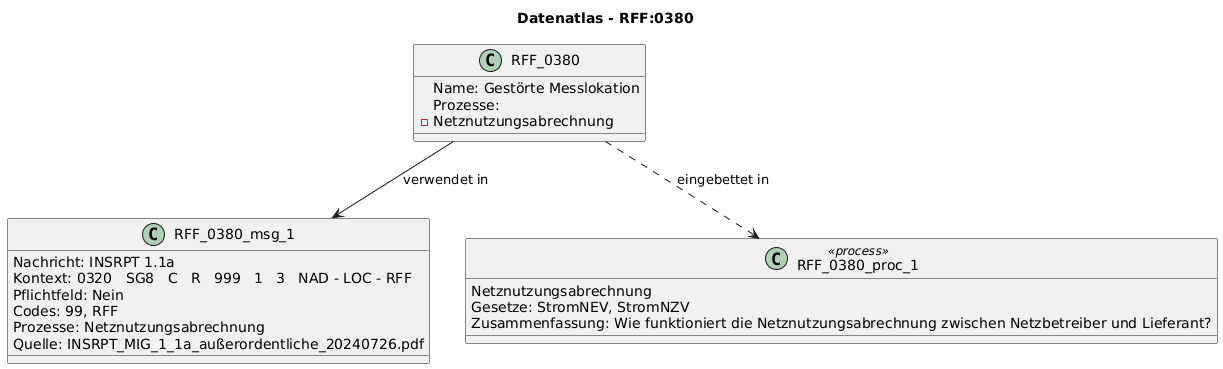

The diagram above was rendered by PlantUML. Its source (embedded in the PNG):
@startuml
title Datenatlas - RFF:0380
class RFF_0380 {
  Name: Gestörte Messlokation
  Prozesse:
    - Netznutzungsabrechnung
}
class RFF_0380_msg_1 {
  Nachricht: INSRPT 1.1a
  Kontext: 0320   SG8   C   R   999   1   3   NAD - LOC - RFF
  Pflichtfeld: Nein
  Codes: 99, RFF
  Prozesse: Netznutzungsabrechnung
  Quelle: INSRPT_MIG_1_1a_außerordentliche_20240726.pdf
}
RFF_0380 --> RFF_0380_msg_1 : verwendet in
class RFF_0380_proc_1 <<process>> {
  Netznutzungsabrechnung
  Gesetze: StromNEV, StromNZV
  Zusammenfassung: Wie funktioniert die Netznutzungsabrechnung zwischen Netzbetreiber und Lieferant?
}
RFF_0380 ..> RFF_0380_proc_1 : eingebettet in
@enduml